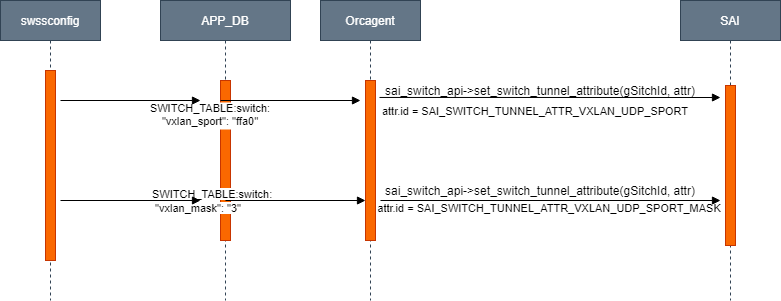

The diagram above was exported from draw.io. Its source (the exported page's mxGraphModel, read from the mxfile embedded in the PNG):
<mxGraphModel dx="868" dy="482" grid="1" gridSize="10" guides="1" tooltips="1" connect="1" arrows="1" fold="1" page="1" pageScale="1" pageWidth="850" pageHeight="1100" math="0" shadow="0">
  <root>
    <mxCell id="0" />
    <mxCell id="1" parent="0" />
    <mxCell id="3nuBFxr9cyL0pnOWT2aG-1" value="swssconfig" style="shape=umlLifeline;perimeter=lifelinePerimeter;container=1;collapsible=0;recursiveResize=0;rounded=0;shadow=0;strokeWidth=1;fillColor=#647687;strokeColor=#314354;fontColor=#ffffff;" parent="1" vertex="1">
      <mxGeometry x="50" y="80" width="100" height="300" as="geometry" />
    </mxCell>
    <mxCell id="3nuBFxr9cyL0pnOWT2aG-5" value="APP_DB" style="shape=umlLifeline;perimeter=lifelinePerimeter;container=1;collapsible=0;recursiveResize=0;rounded=0;shadow=0;strokeWidth=1;fillColor=#647687;strokeColor=#314354;fontColor=#ffffff;" parent="1" vertex="1">
      <mxGeometry x="210" y="80" width="130" height="300" as="geometry" />
    </mxCell>
    <mxCell id="3nuBFxr9cyL0pnOWT2aG-6" value="" style="points=[];perimeter=orthogonalPerimeter;rounded=0;shadow=0;strokeWidth=1;fillColor=#fa6800;strokeColor=#C73500;fontColor=#000000;" parent="3nuBFxr9cyL0pnOWT2aG-5" vertex="1">
      <mxGeometry x="60" y="80" width="10" height="160" as="geometry" />
    </mxCell>
    <mxCell id="fABI5ZwO9_iVJVVFBaTk-29" value="&lt;span style=&quot;color: rgb(0 , 0 , 0) ; font-family: &amp;#34;helvetica&amp;#34; ; font-size: 11px ; font-style: normal ; font-weight: 400 ; letter-spacing: normal ; text-align: center ; text-indent: 0px ; text-transform: none ; word-spacing: 0px ; background-color: rgb(255 , 255 , 255) ; display: inline ; float: none&quot;&gt;SWITCH_TABLE:switch:&lt;/span&gt;&lt;br style=&quot;padding: 0px ; margin: 0px ; color: rgb(0 , 0 , 0) ; font-family: &amp;#34;helvetica&amp;#34; ; font-size: 11px ; font-style: normal ; font-weight: 400 ; letter-spacing: normal ; text-align: center ; text-indent: 0px ; text-transform: none ; word-spacing: 0px&quot;&gt;&lt;span style=&quot;color: rgb(0 , 0 , 0) ; font-family: &amp;#34;helvetica&amp;#34; ; font-size: 11px ; font-style: normal ; font-weight: 400 ; letter-spacing: normal ; text-align: center ; text-indent: 0px ; text-transform: none ; word-spacing: 0px ; background-color: rgb(255 , 255 , 255) ; display: inline ; float: none&quot;&gt;&amp;nbsp;&quot;vxlan_mask&quot;: &quot;3&quot;&amp;nbsp;&lt;/span&gt;" style="text;whiteSpace=wrap;html=1;" parent="3nuBFxr9cyL0pnOWT2aG-5" vertex="1">
      <mxGeometry x="-10" y="180" width="150" height="60" as="geometry" />
    </mxCell>
    <mxCell id="fABI5ZwO9_iVJVVFBaTk-1" value="Orcagent" style="shape=umlLifeline;perimeter=lifelinePerimeter;container=1;collapsible=0;recursiveResize=0;rounded=0;shadow=0;strokeWidth=1;fillColor=#647687;strokeColor=#314354;fontColor=#ffffff;" parent="1" vertex="1">
      <mxGeometry x="370" y="80" width="100" height="300" as="geometry" />
    </mxCell>
    <mxCell id="fABI5ZwO9_iVJVVFBaTk-2" value="" style="points=[];perimeter=orthogonalPerimeter;rounded=0;shadow=0;strokeWidth=1;fillColor=#fa6800;strokeColor=#C73500;fontColor=#000000;" parent="fABI5ZwO9_iVJVVFBaTk-1" vertex="1">
      <mxGeometry x="45" y="80" width="10" height="160" as="geometry" />
    </mxCell>
    <mxCell id="fABI5ZwO9_iVJVVFBaTk-3" value="SAI" style="shape=umlLifeline;perimeter=lifelinePerimeter;container=1;collapsible=0;recursiveResize=0;rounded=0;shadow=0;strokeWidth=1;fillColor=#647687;strokeColor=#314354;fontColor=#ffffff;" parent="1" vertex="1">
      <mxGeometry x="730" y="80" width="100" height="300" as="geometry" />
    </mxCell>
    <mxCell id="fABI5ZwO9_iVJVVFBaTk-4" value="" style="points=[];perimeter=orthogonalPerimeter;rounded=0;shadow=0;strokeWidth=1;fillColor=#fa6800;strokeColor=#C73500;fontColor=#000000;" parent="fABI5ZwO9_iVJVVFBaTk-3" vertex="1">
      <mxGeometry x="45" y="85" width="10" height="160" as="geometry" />
    </mxCell>
    <mxCell id="fABI5ZwO9_iVJVVFBaTk-5" value="SWITCH_TABLE:switch:&#10;&quot;vxlan_sport&quot;: &quot;ffa0&quot;" style="verticalAlign=bottom;endArrow=block;shadow=0;strokeWidth=1;" parent="1" edge="1">
      <mxGeometry x="-1" y="-32" relative="1" as="geometry">
        <mxPoint x="270" y="180" as="sourcePoint" />
        <mxPoint x="410" y="180" as="targetPoint" />
        <mxPoint x="-10" y="-2" as="offset" />
      </mxGeometry>
    </mxCell>
    <mxCell id="fABI5ZwO9_iVJVVFBaTk-6" value="attr.id = SAI_SWITCH_TUNNEL_ATTR_VXLAN_UDP_SPORT" style="verticalAlign=bottom;endArrow=block;shadow=0;strokeWidth=1;exitX=1.4;exitY=0.106;exitDx=0;exitDy=0;exitPerimeter=0;" parent="1" source="fABI5ZwO9_iVJVVFBaTk-2" edge="1">
      <mxGeometry x="-0.0852" y="-23" relative="1" as="geometry">
        <mxPoint x="430" y="177" as="sourcePoint" />
        <mxPoint x="770" y="177" as="targetPoint" />
        <mxPoint as="offset" />
      </mxGeometry>
    </mxCell>
    <mxCell id="fABI5ZwO9_iVJVVFBaTk-7" value="attr.id = SAI_SWITCH_TUNNEL_ATTR_VXLAN_UDP_SPORT_MASK&#10;" style="verticalAlign=bottom;endArrow=block;shadow=0;strokeWidth=1;" parent="1" edge="1">
      <mxGeometry x="-0.0033" y="-30" relative="1" as="geometry">
        <mxPoint x="430" y="280" as="sourcePoint" />
        <mxPoint x="770" y="280" as="targetPoint" />
        <mxPoint as="offset" />
      </mxGeometry>
    </mxCell>
    <mxCell id="fABI5ZwO9_iVJVVFBaTk-22" value="sai_switch_api-&amp;gt;set_switch_tunnel_attribute(gSitchId, attr)" style="text;html=1;strokeColor=none;fillColor=none;align=center;verticalAlign=middle;whiteSpace=wrap;rounded=0;" parent="1" vertex="1">
      <mxGeometry x="430" y="160" width="320" height="20" as="geometry" />
    </mxCell>
    <mxCell id="fABI5ZwO9_iVJVVFBaTk-23" value="sai_switch_api-&amp;gt;set_switch_tunnel_attribute(gSitchId, attr)" style="text;html=1;strokeColor=none;fillColor=none;align=center;verticalAlign=middle;whiteSpace=wrap;rounded=0;" parent="1" vertex="1">
      <mxGeometry x="415" y="260" width="350" height="20" as="geometry" />
    </mxCell>
    <mxCell id="3nuBFxr9cyL0pnOWT2aG-2" value="" style="points=[];perimeter=orthogonalPerimeter;rounded=0;shadow=0;strokeWidth=1;fillColor=#fa6800;strokeColor=#C73500;fontColor=#000000;" parent="1" vertex="1">
      <mxGeometry x="95" y="150" width="10" height="190" as="geometry" />
    </mxCell>
    <mxCell id="fABI5ZwO9_iVJVVFBaTk-27" value="" style="verticalAlign=bottom;endArrow=block;shadow=0;strokeWidth=1;" parent="1" edge="1">
      <mxGeometry x="-1" y="-51" relative="1" as="geometry">
        <mxPoint x="110" y="180" as="sourcePoint" />
        <mxPoint x="250" y="180" as="targetPoint" />
        <mxPoint as="offset" />
      </mxGeometry>
    </mxCell>
    <mxCell id="fABI5ZwO9_iVJVVFBaTk-28" value="" style="verticalAlign=bottom;endArrow=block;shadow=0;strokeWidth=1;" parent="1" edge="1">
      <mxGeometry x="-1" y="-51" relative="1" as="geometry">
        <mxPoint x="275" y="280" as="sourcePoint" />
        <mxPoint x="415" y="280" as="targetPoint" />
        <mxPoint as="offset" />
      </mxGeometry>
    </mxCell>
    <mxCell id="fABI5ZwO9_iVJVVFBaTk-30" value="" style="verticalAlign=bottom;endArrow=block;shadow=0;strokeWidth=1;" parent="1" edge="1">
      <mxGeometry x="-1" y="-51" relative="1" as="geometry">
        <mxPoint x="110" y="280" as="sourcePoint" />
        <mxPoint x="250" y="280" as="targetPoint" />
        <mxPoint as="offset" />
      </mxGeometry>
    </mxCell>
  </root>
</mxGraphModel>